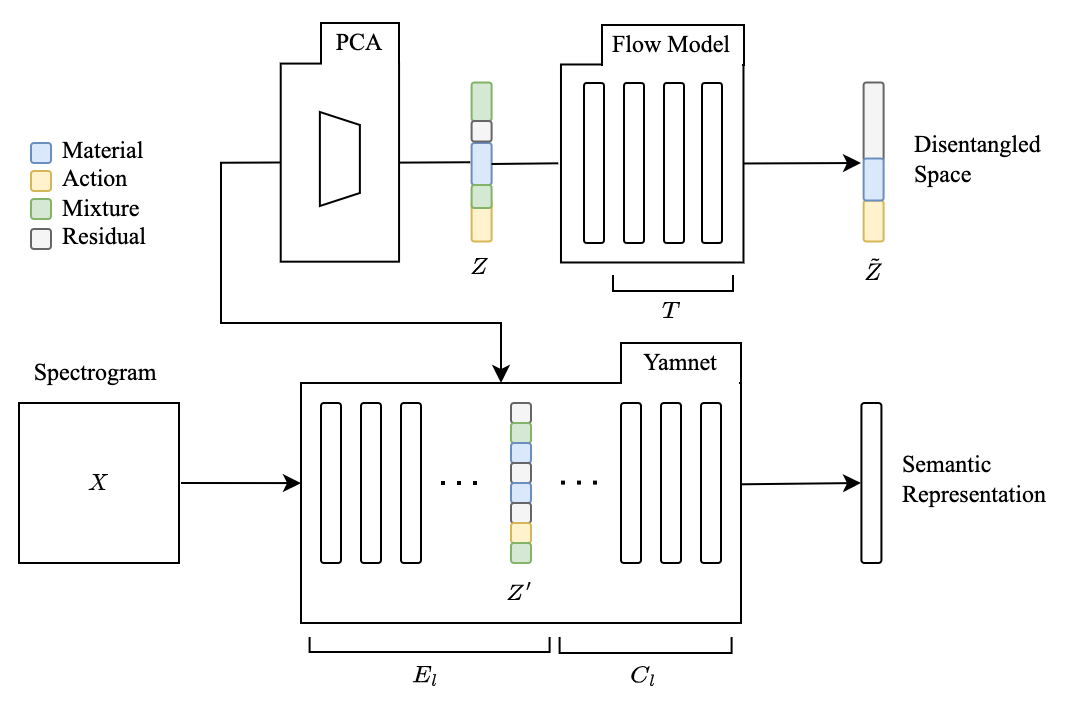

The diagram above was exported from draw.io. Its source (the exported page's mxGraphModel, read from the mxfile embedded in the PNG):
<mxGraphModel dx="1687" dy="634" grid="1" gridSize="10" guides="1" tooltips="1" connect="1" arrows="1" fold="1" page="1" pageScale="1" pageWidth="827" pageHeight="1169" math="1" shadow="0">
  <root>
    <mxCell id="0" />
    <mxCell id="1" parent="0" />
    <mxCell id="2" value="" style="rounded=0;whiteSpace=wrap;html=1;fontFamily=Times New Roman;fillColor=default;strokeColor=none;" vertex="1" parent="1">
      <mxGeometry x="-760" y="1559.25" width="530" height="350.75" as="geometry" />
    </mxCell>
    <mxCell id="3" value="" style="rounded=0;whiteSpace=wrap;html=1;fontFamily=Times New Roman;" vertex="1" parent="1">
      <mxGeometry x="-454" y="1688" width="60" height="16" as="geometry" />
    </mxCell>
    <mxCell id="4" value="" style="rounded=0;whiteSpace=wrap;html=1;fontFamily=Times New Roman;strokeColor=none;" vertex="1" parent="1">
      <mxGeometry x="-470" y="1682" width="86" height="14" as="geometry" />
    </mxCell>
    <mxCell id="5" value="" style="group;fontFamily=Times New Roman;" vertex="1" connectable="0" parent="1">
      <mxGeometry x="-610" y="1854.5" width="220" height="56.5" as="geometry" />
    </mxCell>
    <mxCell id="6" value="" style="rounded=0;whiteSpace=wrap;html=1;fontFamily=Times New Roman;" vertex="1" parent="5">
      <mxGeometry x="129.3" y="0.5" width="86" height="30" as="geometry" />
    </mxCell>
    <mxCell id="7" value="" style="rounded=0;whiteSpace=wrap;html=1;fontFamily=Times New Roman;" vertex="1" parent="5">
      <mxGeometry x="4.2999999999999545" width="120" height="30" as="geometry" />
    </mxCell>
    <mxCell id="8" value="" style="rounded=0;whiteSpace=wrap;html=1;strokeColor=none;fontFamily=Times New Roman;" vertex="1" parent="5">
      <mxGeometry y="2.5" width="220" height="20" as="geometry" />
    </mxCell>
    <mxCell id="9" value="$$E_l$$" style="text;html=1;align=center;verticalAlign=middle;resizable=0;points=[];autosize=1;strokeColor=none;fillColor=none;fontFamily=Times New Roman;" vertex="1" parent="5">
      <mxGeometry x="32" y="26.5" width="60" height="30" as="geometry" />
    </mxCell>
    <mxCell id="10" value="$$C_l$$" style="text;html=1;align=center;verticalAlign=middle;resizable=0;points=[];autosize=1;strokeColor=none;fillColor=none;fontFamily=Times New Roman;" vertex="1" parent="5">
      <mxGeometry x="141" y="26" width="60" height="30" as="geometry" />
    </mxCell>
    <mxCell id="11" value="" style="rounded=0;whiteSpace=wrap;html=1;fontFamily=Times New Roman;" vertex="1" parent="1">
      <mxGeometry x="-610" y="1750" width="220" height="120" as="geometry" />
    </mxCell>
    <mxCell id="12" value="" style="rounded=1;whiteSpace=wrap;html=1;fontFamily=Times New Roman;" vertex="1" parent="1">
      <mxGeometry x="-600" y="1760" width="10" height="80" as="geometry" />
    </mxCell>
    <mxCell id="13" value="" style="rounded=1;whiteSpace=wrap;html=1;fontFamily=Times New Roman;" vertex="1" parent="1">
      <mxGeometry x="-580" y="1760" width="10" height="80" as="geometry" />
    </mxCell>
    <mxCell id="14" value="" style="rounded=1;whiteSpace=wrap;html=1;fontFamily=Times New Roman;" vertex="1" parent="1">
      <mxGeometry x="-560" y="1760" width="10" height="80" as="geometry" />
    </mxCell>
    <mxCell id="15" value="" style="rounded=1;whiteSpace=wrap;html=1;fontFamily=Times New Roman;" vertex="1" parent="1">
      <mxGeometry x="-450" y="1760" width="10" height="80" as="geometry" />
    </mxCell>
    <mxCell id="16" value="" style="rounded=1;whiteSpace=wrap;html=1;fontFamily=Times New Roman;" vertex="1" parent="1">
      <mxGeometry x="-430" y="1760" width="10" height="80" as="geometry" />
    </mxCell>
    <mxCell id="17" value="" style="rounded=1;whiteSpace=wrap;html=1;fontFamily=Times New Roman;" vertex="1" parent="1">
      <mxGeometry x="-410" y="1760" width="10" height="80" as="geometry" />
    </mxCell>
    <mxCell id="18" value="$$X$$" style="whiteSpace=wrap;html=1;aspect=fixed;fontFamily=Times New Roman;" vertex="1" parent="1">
      <mxGeometry x="-751" y="1760" width="80" height="80" as="geometry" />
    </mxCell>
    <mxCell id="19" value="" style="endArrow=classic;html=1;rounded=0;fontFamily=Times New Roman;entryX=0;entryY=0.417;entryDx=0;entryDy=0;entryPerimeter=0;" edge="1" target="11" parent="1">
      <mxGeometry width="50" height="50" relative="1" as="geometry">
        <mxPoint x="-670" y="1800" as="sourcePoint" />
        <mxPoint x="-620" y="1800" as="targetPoint" />
      </mxGeometry>
    </mxCell>
    <mxCell id="20" value="" style="endArrow=classic;html=1;rounded=0;fontFamily=Times New Roman;exitX=1.002;exitY=0.422;exitDx=0;exitDy=0;exitPerimeter=0;" edge="1" source="11" parent="1">
      <mxGeometry width="50" height="50" relative="1" as="geometry">
        <mxPoint x="-380" y="1800" as="sourcePoint" />
        <mxPoint x="-330" y="1800" as="targetPoint" />
      </mxGeometry>
    </mxCell>
    <mxCell id="21" value="" style="endArrow=none;dashed=1;html=1;dashPattern=1 3;strokeWidth=2;rounded=0;fontFamily=Times New Roman;" edge="1" parent="1">
      <mxGeometry width="50" height="50" relative="1" as="geometry">
        <mxPoint x="-540" y="1800" as="sourcePoint" />
        <mxPoint x="-520" y="1800" as="targetPoint" />
      </mxGeometry>
    </mxCell>
    <mxCell id="22" value="" style="endArrow=none;dashed=1;html=1;dashPattern=1 3;strokeWidth=2;rounded=0;fontFamily=Times New Roman;" edge="1" parent="1">
      <mxGeometry width="50" height="50" relative="1" as="geometry">
        <mxPoint x="-480" y="1799.8000000000002" as="sourcePoint" />
        <mxPoint x="-460" y="1799.8000000000002" as="targetPoint" />
      </mxGeometry>
    </mxCell>
    <mxCell id="23" value="Yamnet" style="rounded=0;whiteSpace=wrap;html=1;fontFamily=Times New Roman;" vertex="1" parent="1">
      <mxGeometry x="-450" y="1730" width="60" height="20" as="geometry" />
    </mxCell>
    <mxCell id="24" value="" style="rounded=0;whiteSpace=wrap;html=1;fontFamily=Times New Roman;strokeColor=none;" vertex="1" parent="1">
      <mxGeometry x="-449.5" y="1745.5" width="58.5" height="12.5" as="geometry" />
    </mxCell>
    <mxCell id="25" value="" style="endArrow=classic;html=1;rounded=0;fontFamily=Times New Roman;startArrow=none;startFill=0;exitX=0.5;exitY=0;exitDx=0;exitDy=0;" edge="1" source="59" parent="1">
      <mxGeometry width="50" height="50" relative="1" as="geometry">
        <mxPoint x="-380" y="1629" as="sourcePoint" />
        <mxPoint x="-330" y="1640" as="targetPoint" />
      </mxGeometry>
    </mxCell>
    <mxCell id="26" value="&lt;span style=&quot;&quot;&gt;Disentangled &lt;br&gt;Space&lt;/span&gt;" style="text;html=1;align=left;verticalAlign=middle;resizable=0;points=[];autosize=1;strokeColor=none;fillColor=none;fontFamily=Times New Roman;" vertex="1" parent="1">
      <mxGeometry x="-305" y="1618" width="90" height="40" as="geometry" />
    </mxCell>
    <mxCell id="27" value="" style="rounded=1;whiteSpace=wrap;html=1;fontFamily=Times New Roman;rotation=-180;fillColor=#f5f5f5;strokeColor=#666666;fontColor=#333333;" vertex="1" parent="1">
      <mxGeometry x="-328.7" y="1599.75" width="10" height="39.5" as="geometry" />
    </mxCell>
    <mxCell id="28" value="" style="rounded=1;whiteSpace=wrap;html=1;fontFamily=Times New Roman;rotation=-180;fillColor=#fff2cc;strokeColor=#d6b656;" vertex="1" parent="1">
      <mxGeometry x="-328.7" y="1658.75" width="10" height="20.5" as="geometry" />
    </mxCell>
    <mxCell id="29" value="" style="rounded=1;whiteSpace=wrap;html=1;fontFamily=Times New Roman;rotation=-180;fillColor=#dae8fc;strokeColor=#6c8ebf;" vertex="1" parent="1">
      <mxGeometry x="-328.7" y="1637.75" width="10" height="21" as="geometry" />
    </mxCell>
    <mxCell id="30" value="" style="rounded=1;whiteSpace=wrap;html=1;fontFamily=Times New Roman;fillColor=#f5f5f5;fontColor=#333333;strokeColor=#666666;" vertex="1" parent="1">
      <mxGeometry x="-505" y="1760" width="10" height="10" as="geometry" />
    </mxCell>
    <mxCell id="31" value="" style="rounded=1;whiteSpace=wrap;html=1;fontFamily=Times New Roman;fillColor=#d5e8d4;strokeColor=#82b366;" vertex="1" parent="1">
      <mxGeometry x="-505" y="1770" width="10" height="10" as="geometry" />
    </mxCell>
    <mxCell id="32" value="" style="rounded=1;whiteSpace=wrap;html=1;fontFamily=Times New Roman;fillColor=#dae8fc;strokeColor=#6c8ebf;" vertex="1" parent="1">
      <mxGeometry x="-505" y="1780" width="10" height="10" as="geometry" />
    </mxCell>
    <mxCell id="33" value="" style="rounded=1;whiteSpace=wrap;html=1;fontFamily=Times New Roman;fillColor=#f5f5f5;strokeColor=#666666;fontColor=#333333;" vertex="1" parent="1">
      <mxGeometry x="-505" y="1790" width="10" height="10" as="geometry" />
    </mxCell>
    <mxCell id="34" value="" style="rounded=1;whiteSpace=wrap;html=1;fontFamily=Times New Roman;fillColor=#dae8fc;strokeColor=#6c8ebf;" vertex="1" parent="1">
      <mxGeometry x="-505" y="1800" width="10" height="10" as="geometry" />
    </mxCell>
    <mxCell id="35" value="" style="rounded=1;whiteSpace=wrap;html=1;fontFamily=Times New Roman;fillColor=#f5f5f5;strokeColor=#666666;fontColor=#333333;" vertex="1" parent="1">
      <mxGeometry x="-505" y="1810" width="10" height="10" as="geometry" />
    </mxCell>
    <mxCell id="36" value="" style="rounded=1;whiteSpace=wrap;html=1;fontFamily=Times New Roman;fillColor=#fff2cc;strokeColor=#d6b656;" vertex="1" parent="1">
      <mxGeometry x="-505" y="1820" width="10" height="10" as="geometry" />
    </mxCell>
    <mxCell id="37" value="" style="rounded=1;whiteSpace=wrap;html=1;fontFamily=Times New Roman;fillColor=#d5e8d4;strokeColor=#82b366;" vertex="1" parent="1">
      <mxGeometry x="-505" y="1830" width="10" height="10" as="geometry" />
    </mxCell>
    <mxCell id="38" value="" style="rounded=1;whiteSpace=wrap;html=1;fontFamily=Times New Roman;fillColor=#dae8fc;strokeColor=#6c8ebf;" vertex="1" parent="1">
      <mxGeometry x="-745" y="1630" width="10" height="10" as="geometry" />
    </mxCell>
    <mxCell id="39" value="" style="rounded=1;whiteSpace=wrap;html=1;fontFamily=Times New Roman;fillColor=#fff2cc;strokeColor=#d6b656;" vertex="1" parent="1">
      <mxGeometry x="-745" y="1644" width="10" height="10" as="geometry" />
    </mxCell>
    <mxCell id="40" value="" style="rounded=1;whiteSpace=wrap;html=1;fontFamily=Times New Roman;fillColor=#d5e8d4;strokeColor=#82b366;" vertex="1" parent="1">
      <mxGeometry x="-745" y="1658" width="10" height="10" as="geometry" />
    </mxCell>
    <mxCell id="41" value="" style="rounded=1;whiteSpace=wrap;html=1;fontFamily=Times New Roman;fillColor=#f5f5f5;strokeColor=#666666;fontColor=#333333;" vertex="1" parent="1">
      <mxGeometry x="-745" y="1673" width="10" height="10" as="geometry" />
    </mxCell>
    <mxCell id="42" value="Material&lt;br&gt;Action&lt;br&gt;Mixture&lt;br&gt;Residual" style="text;html=1;strokeColor=none;fillColor=none;align=left;verticalAlign=middle;whiteSpace=wrap;rounded=0;fontFamily=Times New Roman;" vertex="1" parent="1">
      <mxGeometry x="-731" y="1640" width="60" height="30" as="geometry" />
    </mxCell>
    <mxCell id="43" value="" style="rounded=1;whiteSpace=wrap;html=1;fontFamily=Times New Roman;" vertex="1" parent="1">
      <mxGeometry x="-329.79" y="1760" width="10" height="80" as="geometry" />
    </mxCell>
    <mxCell id="44" value="&lt;span style=&quot;&quot;&gt;Semantic&lt;/span&gt;&lt;br style=&quot;&quot;&gt;&lt;div style=&quot;&quot;&gt;&lt;span style=&quot;background-color: initial;&quot;&gt;Representation&lt;/span&gt;&lt;/div&gt;" style="rounded=1;whiteSpace=wrap;html=1;fontFamily=Times New Roman;strokeColor=none;align=left;" vertex="1" parent="1">
      <mxGeometry x="-311" y="1777.5" width="70" height="40" as="geometry" />
    </mxCell>
    <mxCell id="45" value="&lt;span style=&quot;&quot;&gt;Spectrogram&lt;/span&gt;" style="text;html=1;align=center;verticalAlign=middle;resizable=0;points=[];autosize=1;strokeColor=none;fillColor=none;fontFamily=Times New Roman;" vertex="1" parent="1">
      <mxGeometry x="-753" y="1730" width="80" height="30" as="geometry" />
    </mxCell>
    <mxCell id="46" value="$$T$$" style="text;html=1;align=center;verticalAlign=middle;resizable=0;points=[];autosize=1;strokeColor=none;fillColor=none;fontFamily=Times New Roman;" vertex="1" parent="1">
      <mxGeometry x="-450" y="1699" width="50" height="30" as="geometry" />
    </mxCell>
    <mxCell id="47" value="$$Z'$$" style="text;html=1;align=center;verticalAlign=middle;resizable=0;points=[];autosize=1;strokeColor=none;fillColor=none;fontFamily=Times New Roman;" vertex="1" parent="1">
      <mxGeometry x="-531" y="1840" width="60" height="30" as="geometry" />
    </mxCell>
    <mxCell id="48" value="$$\tilde{Z}$$" style="text;html=1;align=center;verticalAlign=middle;resizable=0;points=[];autosize=1;strokeColor=none;fillColor=none;fontFamily=Times New Roman;" vertex="1" parent="1">
      <mxGeometry x="-369.49999999999994" y="1679.25" width="90" height="30" as="geometry" />
    </mxCell>
    <mxCell id="49" value="" style="rounded=0;whiteSpace=wrap;html=1;fontFamily=Times New Roman;rotation=270;" vertex="1" parent="1">
      <mxGeometry x="-640.08" y="1610.22" width="99.05" height="59.17" as="geometry" />
    </mxCell>
    <mxCell id="50" style="edgeStyle=orthogonalEdgeStyle;rounded=0;orthogonalLoop=1;jettySize=auto;html=1;entryX=0.5;entryY=0;entryDx=0;entryDy=0;fontFamily=Times New Roman;startArrow=classic;startFill=1;endArrow=none;endFill=0;" edge="1" source="11" target="49" parent="1">
      <mxGeometry relative="1" as="geometry">
        <mxPoint x="-499.9924812030075" y="1750" as="sourcePoint" />
        <mxPoint x="-602.6250000000001" y="1691.75" as="targetPoint" />
        <Array as="points">
          <mxPoint x="-510" y="1720" />
          <mxPoint x="-650" y="1720" />
          <mxPoint x="-650" y="1640" />
        </Array>
      </mxGeometry>
    </mxCell>
    <mxCell id="51" value="" style="endArrow=none;html=1;rounded=0;fontFamily=Times New Roman;startArrow=none;startFill=0;endFill=0;exitX=0.5;exitY=1;exitDx=0;exitDy=0;entryX=1.068;entryY=0.542;entryDx=0;entryDy=0;entryPerimeter=0;" edge="1" source="49" target="54" parent="1">
      <mxGeometry width="50" height="50" relative="1" as="geometry">
        <mxPoint x="-560" y="1629" as="sourcePoint" />
        <mxPoint x="-530" y="1629" as="targetPoint" />
      </mxGeometry>
    </mxCell>
    <mxCell id="52" value="" style="rounded=1;whiteSpace=wrap;html=1;fontFamily=Times New Roman;rotation=-180;fillColor=#d5e8d4;strokeColor=#82b366;" vertex="1" parent="1">
      <mxGeometry x="-524.7" y="1599.75" width="10" height="19.25" as="geometry" />
    </mxCell>
    <mxCell id="53" value="" style="rounded=1;whiteSpace=wrap;html=1;fontFamily=Times New Roman;rotation=-180;fillColor=#fff2cc;strokeColor=#d6b656;" vertex="1" parent="1">
      <mxGeometry x="-524.7" y="1658.75" width="10" height="20.5" as="geometry" />
    </mxCell>
    <mxCell id="54" value="" style="rounded=1;whiteSpace=wrap;html=1;fontFamily=Times New Roman;rotation=-180;fillColor=#dae8fc;strokeColor=#6c8ebf;" vertex="1" parent="1">
      <mxGeometry x="-524.7" y="1630" width="10" height="21" as="geometry" />
    </mxCell>
    <mxCell id="55" value="$$Z$$" style="text;html=1;align=center;verticalAlign=middle;resizable=0;points=[];autosize=1;strokeColor=none;fillColor=none;fontFamily=Times New Roman;" vertex="1" parent="1">
      <mxGeometry x="-545.7" y="1676.5" width="50" height="30" as="geometry" />
    </mxCell>
    <mxCell id="56" value="" style="rounded=1;whiteSpace=wrap;html=1;fontFamily=Times New Roman;rotation=-180;fillColor=#f5f5f5;strokeColor=#666666;fontColor=#333333;" vertex="1" parent="1">
      <mxGeometry x="-524.7" y="1619" width="10" height="10.25" as="geometry" />
    </mxCell>
    <mxCell id="57" value="" style="rounded=1;whiteSpace=wrap;html=1;fontFamily=Times New Roman;rotation=-180;fillColor=#d5e8d4;strokeColor=#82b366;" vertex="1" parent="1">
      <mxGeometry x="-524.7" y="1651" width="10" height="11.5" as="geometry" />
    </mxCell>
    <mxCell id="58" value="" style="endArrow=none;html=1;rounded=0;fontFamily=Times New Roman;startArrow=none;startFill=0;endFill=0;exitX=0;exitY=0.5;exitDx=0;exitDy=0;entryX=0.499;entryY=1.015;entryDx=0;entryDy=0;entryPerimeter=0;" edge="1" source="54" target="59" parent="1">
      <mxGeometry width="50" height="50" relative="1" as="geometry">
        <mxPoint x="-505" y="1640" as="sourcePoint" />
        <mxPoint x="-500" y="1610" as="targetPoint" />
      </mxGeometry>
    </mxCell>
    <mxCell id="59" value="" style="rounded=0;whiteSpace=wrap;html=1;fontFamily=Times New Roman;rotation=90;" vertex="1" parent="1">
      <mxGeometry x="-483.88" y="1594.62" width="99" height="91.25" as="geometry" />
    </mxCell>
    <mxCell id="60" value="" style="rounded=1;whiteSpace=wrap;html=1;fontFamily=Times New Roman;rotation=180;" vertex="1" parent="1">
      <mxGeometry x="-448.5" y="1600" width="10" height="80" as="geometry" />
    </mxCell>
    <mxCell id="61" value="" style="rounded=1;whiteSpace=wrap;html=1;fontFamily=Times New Roman;rotation=180;" vertex="1" parent="1">
      <mxGeometry x="-428.5" y="1600" width="10" height="80" as="geometry" />
    </mxCell>
    <mxCell id="62" value="" style="rounded=1;whiteSpace=wrap;html=1;fontFamily=Times New Roman;rotation=180;" vertex="1" parent="1">
      <mxGeometry x="-409.5" y="1600" width="10" height="80" as="geometry" />
    </mxCell>
    <mxCell id="63" value="Flow Model" style="rounded=0;whiteSpace=wrap;html=1;fontFamily=Times New Roman;" vertex="1" parent="1">
      <mxGeometry x="-459.5" y="1571" width="71" height="20" as="geometry" />
    </mxCell>
    <mxCell id="64" value="" style="rounded=0;whiteSpace=wrap;html=1;fontFamily=Times New Roman;strokeColor=none;" vertex="1" parent="1">
      <mxGeometry x="-459" y="1587.5" width="69.5" height="10.5" as="geometry" />
    </mxCell>
    <mxCell id="65" value="" style="rounded=1;whiteSpace=wrap;html=1;fontFamily=Times New Roman;rotation=180;" vertex="1" parent="1">
      <mxGeometry x="-468.5" y="1600" width="10" height="80" as="geometry" />
    </mxCell>
    <mxCell id="66" value="" style="shape=trapezoid;perimeter=trapezoidPerimeter;whiteSpace=wrap;html=1;fixedSize=1;fontFamily=Times New Roman;rotation=90;size=6.5;" vertex="1" parent="1">
      <mxGeometry x="-614.06" y="1628" width="47" height="20" as="geometry" />
    </mxCell>
    <mxCell id="67" value="PCA" style="rounded=0;whiteSpace=wrap;html=1;fontFamily=Times New Roman;" vertex="1" parent="1">
      <mxGeometry x="-600" y="1570" width="39" height="20" as="geometry" />
    </mxCell>
    <mxCell id="68" value="" style="rounded=0;whiteSpace=wrap;html=1;fontFamily=Times New Roman;strokeColor=none;" vertex="1" parent="1">
      <mxGeometry x="-599.5" y="1586.5" width="38" height="12.5" as="geometry" />
    </mxCell>
  </root>
</mxGraphModel>